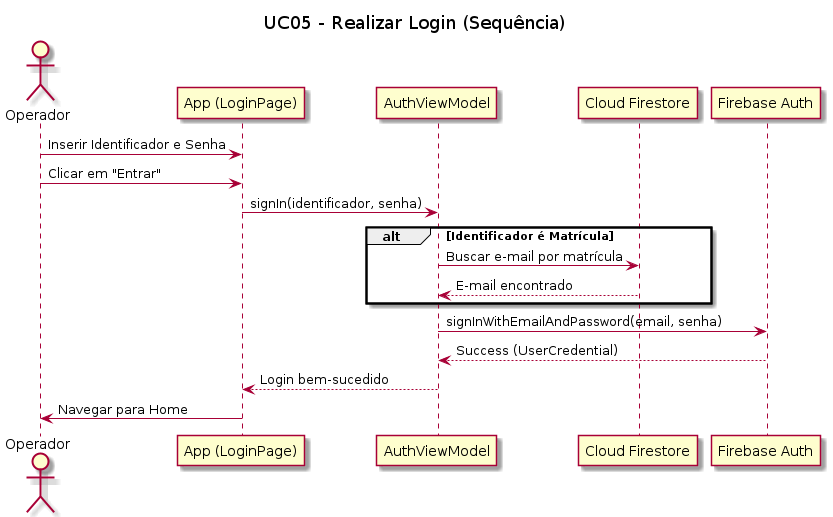

The diagram above was rendered by PlantUML. Its source (embedded in the PNG):
@startuml UC05 - Realizar Login
title UC05 - Realizar Login (Sequência)

actor Operador
participant "App (LoginPage)" as App
participant "AuthViewModel" as VM
participant "Cloud Firestore" as DB
participant "Firebase Auth" as Auth

Operador -> App: Inserir Identificador e Senha
Operador -> App: Clicar em "Entrar"
App -> VM: signIn(identificador, senha)

alt Identificador é Matrícula
  VM -> DB: Buscar e-mail por matrícula
  DB --> VM: E-mail encontrado
end

VM -> Auth: signInWithEmailAndPassword(email, senha)
Auth --> VM: Success (UserCredential)

VM --> App: Login bem-sucedido
App -> Operador: Navegar para Home
@enduml